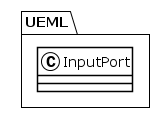

The diagram above was rendered by PlantUML. Its source (embedded in the PNG):
@startuml
!theme plain
package UEML {
class InputPort {
}
}
@enduml